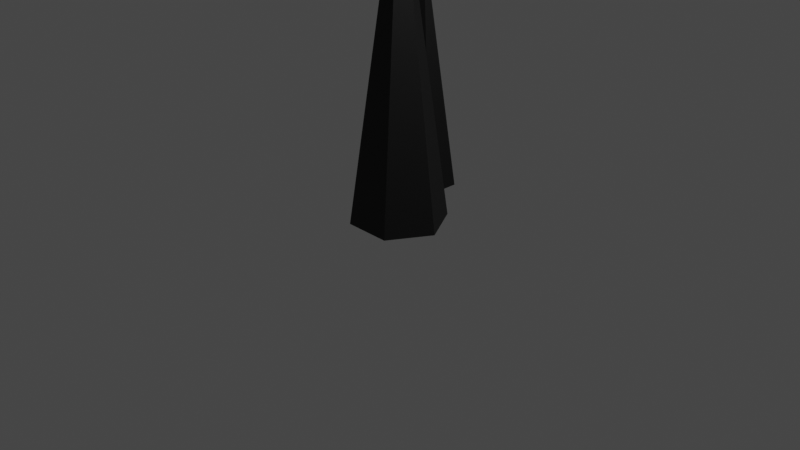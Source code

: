 # Source: enemy2.blend  (saved by Blender 2.92.15; exported with 4.5.12 LTS)
import bpy
from mathutils import Matrix  # noqa: F401  (used for matrix-valued properties, if any)

bpy.ops.wm.read_factory_settings(use_empty=True)
scene = bpy.context.scene
scene.name = 'Scene'

# ---- collections
col_collection = bpy.data.collections.new('Collection'); scene.collection.children.link(col_collection)

# ---- materials (node trees are filled in below, after node groups)
mat_mat_1 = bpy.data.materials.new('Mat.1')
mat_mat_1.use_transparent_shadow = False
mat_mat_1.diffuse_color = (0.0, 0.0, 0.0, 1.0)
mat_mat_1.roughness = 0.5528
mat_mat_002 = bpy.data.materials.new('Mat.002')
mat_mat_002.use_transparent_shadow = False
mat_mat_002.diffuse_color = (0.0, 0.0, 0.0, 1.0)
mat_mat_002.roughness = 0.5528

# ---- material node trees
mat_mat_1.use_nodes = True; mat_mat_1.node_tree.nodes.clear()
_N = mat_mat_1.node_tree.nodes; _L = mat_mat_1.node_tree.links
n0 = _N.new('ShaderNodeBsdfPrincipled'); n0.name = 'Principled BSDF'; n0.location = (10, 300)
n0.distribution = 'GGX'
n0.subsurface_method = 'BURLEY'
n0.inputs[0].default_value = (0.0, 0.0, 0.0, 1.0)
n0.inputs[2].default_value = 0.5528
n0.inputs[3].default_value = 1.45
n0.inputs[27].default_value = (0.0, 0.0, 0.0, 1.0)
n0.inputs[28].default_value = 1.0
n1 = _N.new('ShaderNodeOutputMaterial'); n1.name = 'Material Output'; n1.location = (300, 300)
n2 = _N.new('ShaderNodeNormalMap'); n2.name = 'Normal Map'; n2.location = (-300, -300)
n2.label = 'Normal/Map'
_L.new(n0.outputs[0], n1.inputs[0])
_L.new(n2.outputs[0], n0.inputs[5])
n1.is_active_output = True
mat_mat_002.use_nodes = True; mat_mat_002.node_tree.nodes.clear()
_N = mat_mat_002.node_tree.nodes; _L = mat_mat_002.node_tree.links
n0 = _N.new('ShaderNodeBsdfPrincipled'); n0.name = 'Principled BSDF'; n0.location = (10, 300)
n0.distribution = 'GGX'
n0.subsurface_method = 'BURLEY'
n0.inputs[0].default_value = (0.0, 0.0, 0.0, 1.0)
n0.inputs[2].default_value = 0.5528
n0.inputs[3].default_value = 1.45
n0.inputs[27].default_value = (0.0, 0.0, 0.0, 1.0)
n0.inputs[28].default_value = 1.0
n1 = _N.new('ShaderNodeOutputMaterial'); n1.name = 'Material Output'; n1.location = (300, 300)
n2 = _N.new('ShaderNodeNormalMap'); n2.name = 'Normal Map'; n2.location = (-300, -300)
n2.label = 'Normal/Map'
_L.new(n0.outputs[0], n1.inputs[0])
_L.new(n2.outputs[0], n0.inputs[5])
n1.is_active_output = True

# ---- world
world_world = bpy.data.worlds.new('World'); scene.world = world_world
world_world.use_nodes = True; world_world.node_tree.nodes.clear()
_N = world_world.node_tree.nodes; _L = world_world.node_tree.links
n0 = _N.new('ShaderNodeOutputWorld'); n0.name = 'World Output'; n0.location = (300, 300)
n1 = _N.new('ShaderNodeBackground'); n1.name = 'Background'; n1.location = (10, 300)
n1.inputs[0].default_value = (0.05088, 0.05088, 0.05088, 1.0)
_L.new(n1.outputs[0], n0.inputs[0])
n0.is_active_output = True
world_world.color = (0.05088, 0.05088, 0.05088)
world_world.use_sun_shadow = False
world_world.sun_shadow_jitter_overblur = 0.0

# ---- cameras
cam_camera = bpy.data.cameras.new('Camera')
cam_camera.clip_end = 100.0
cam_camera.ortho_scale = 7.314

# ---- lights
light_light = bpy.data.lights.new('Light', 'POINT')
light_light.transmission_factor = 0.0
light_light.energy = 1000.0
light_light.shadow_soft_size = 0.1
light_light.shadow_maximum_resolution = 0.006
light_light.use_absolute_resolution = True

# ---- meshes
me_cone_001 = bpy.data.meshes.new('Cone.001')
me_cone_001.from_pydata([(-2.535e-08, -0.2819, -1.0), (-0.2441, -0.1409, -1.0), (-0.2441, 0.1409, -1.0), (-7.107e-10, 0.2819, -1.0), (0.2441, 0.1409, -1.0), (0.2441, -0.1409, -1.0), (0.0, 0.0, 1.0), (-1.268e-08, -0.1409, 0.0), (-0.1221, -0.07047, 0.0), (-0.1221, 0.07047, 0.0), (-3.553e-10, 0.1409, 0.0), (0.1221, 0.07047, 0.0), (0.1221, -0.07047, 0.0), (-0.1831, -0.1057, -0.5), (-0.1831, 0.1057, -0.5), (-5.33e-10, 0.2114, -0.5), (0.1831, 0.1057, -0.5), (0.1831, -0.1057, -0.5), (-1.901e-08, -0.2114, -0.5), (-0.2136, -0.1233, -0.75), (-0.2136, 0.1233, -0.75), (-6.218e-10, 0.2466, -0.75), (0.2136, 0.1233, -0.75), (0.2136, -0.1233, -0.75), (-2.218e-08, -0.2466, -0.75), (-1.584e-08, -0.1762, -0.25), (-0.1526, -0.08808, -0.25), (-0.1526, 0.08808, -0.25), (-4.442e-10, 0.1762, -0.25), (0.1526, 0.08808, -0.25), (0.1526, -0.08808, -0.25), (-6.338e-09, -0.07047, 0.5), (-0.06103, -0.03523, 0.5), (-0.06103, 0.03523, 0.5), (-1.777e-10, 0.07047, 0.5), (0.06103, 0.03523, 0.5), (0.06103, -0.03523, 0.5), (-0.09154, -0.05285, 0.25), (-0.09154, 0.05285, 0.25), (-2.665e-10, 0.1057, 0.25), (0.09154, 0.05285, 0.25), (0.09154, -0.05285, 0.25), (-9.507e-09, -0.1057, 0.25), (-3.169e-09, -0.03523, 0.75), (-0.03051, -0.01762, 0.75), (-0.03051, 0.01762, 0.75), (-8.884e-11, 0.03523, 0.75), (0.03051, 0.01762, 0.75), (0.03051, -0.01762, 0.75)], [], [(43, 6, 44), (44, 6, 45), (45, 6, 46), (46, 6, 47), (0, 1, 2, 3, 4, 5), (47, 6, 48), (48, 6, 43), (30, 12, 7, 25), (29, 11, 12, 30), (28, 10, 11, 29), (27, 9, 10, 28), (26, 8, 9, 27), (25, 7, 8, 26), (24, 18, 13, 19), (19, 13, 14, 20), (20, 14, 15, 21), (21, 15, 16, 22), (22, 16, 17, 23), (23, 17, 18, 24), (5, 23, 24, 0), (4, 22, 23, 5), (3, 21, 22, 4), (2, 20, 21, 3), (1, 19, 20, 2), (0, 24, 19, 1), (18, 25, 26, 13), (13, 26, 27, 14), (14, 27, 28, 15), (15, 28, 29, 16), (16, 29, 30, 17), (17, 30, 25, 18), (41, 36, 31, 42), (40, 35, 36, 41), (39, 34, 35, 40), (38, 33, 34, 39), (37, 32, 33, 38), (42, 31, 32, 37), (7, 42, 37, 8), (8, 37, 38, 9), (9, 38, 39, 10), (10, 39, 40, 11), (11, 40, 41, 12), (12, 41, 42, 7), (36, 48, 43, 31), (35, 47, 48, 36), (34, 46, 47, 35), (33, 45, 46, 34), (32, 44, 45, 33), (31, 43, 44, 32)])
_uv = me_cone_001.uv_layers.new(name='UVMap')
_uv.uv.foreach_set('vector', [0.25, 0.28, 0.25, 0.25, 0.276, 0.265, 0.276, 0.265, 0.25, 0.25, 0.276, 0.235, 0.276, 0.235, 0.25, 0.25, 0.25, 0.22, 0.25, 0.22, 0.25, 0.25, 0.224, 0.235, 0.75, 0.49, 0.9578, 0.37, 0.9578, 0.13, 0.75, 0.01, 0.5422, 0.13, 0.5422, 0.37, 0.224, 0.235, 0.25, 0.25, 0.224, 0.265, 0.224, 0.265, 0.25, 0.25, 0.25, 0.28, 0.1201, 0.325, 0.1461, 0.31, 0.25, 0.37, 0.25, 0.4, 0.1201, 0.175, 0.1461, 0.19, 0.1461, 0.31, 0.1201, 0.325, 0.25, 0.1, 0.25, 0.13, 0.1461, 0.19, 0.1201, 0.175, 0.3799, 0.175, 0.3539, 0.19, 0.25, 0.13, 0.25, 0.1, 0.3799, 0.325, 0.3539, 0.31, 0.3539, 0.19, 0.3799, 0.175, 0.25, 0.4, 0.25, 0.37, 0.3539, 0.31, 0.3799, 0.325, 0.25, 0.46, 0.25, 0.43, 0.4059, 0.34, 0.4319, 0.355, 0.4319, 0.355, 0.4059, 0.34, 0.4059, 0.16, 0.4319, 0.145, 0.4319, 0.145, 0.4059, 0.16, 0.25, 0.07, 0.25, 0.04, 0.25, 0.04, 0.25, 0.07, 0.09412, 0.16, 0.06813, 0.145, 0.06813, 0.145, 0.09412, 0.16, 0.09412, 0.34, 0.06813, 0.355, 0.06813, 0.355, 0.09412, 0.34, 0.25, 0.43, 0.25, 0.46, 0.04215, 0.37, 0.06813, 0.355, 0.25, 0.46, 0.25, 0.49, 0.04215, 0.13, 0.06813, 0.145, 0.06813, 0.355, 0.04215, 0.37, 0.25, 0.01, 0.25, 0.04, 0.06813, 0.145, 0.04215, 0.13, 0.4578, 0.13, 0.4319, 0.145, 0.25, 0.04, 0.25, 0.01, 0.4578, 0.37, 0.4319, 0.355, 0.4319, 0.145, 0.4578, 0.13, 0.25, 0.49, 0.25, 0.46, 0.4319, 0.355, 0.4578, 0.37, 0.25, 0.43, 0.25, 0.4, 0.3799, 0.325, 0.4059, 0.34, 0.4059, 0.34, 0.3799, 0.325, 0.3799, 0.175, 0.4059, 0.16, 0.4059, 0.16, 0.3799, 0.175, 0.25, 0.1, 0.25, 0.07, 0.25, 0.07, 0.25, 0.1, 0.1201, 0.175, 0.09412, 0.16, 0.09412, 0.16, 0.1201, 0.175, 0.1201, 0.325, 0.09412, 0.34, 0.09412, 0.34, 0.1201, 0.325, 0.25, 0.4, 0.25, 0.43, 0.1721, 0.295, 0.198, 0.28, 0.25, 0.31, 0.25, 0.34, 0.1721, 0.205, 0.198, 0.22, 0.198, 0.28, 0.1721, 0.295, 0.25, 0.16, 0.25, 0.19, 0.198, 0.22, 0.1721, 0.205, 0.3279, 0.205, 0.302, 0.22, 0.25, 0.19, 0.25, 0.16, 0.3279, 0.295, 0.302, 0.28, 0.302, 0.22, 0.3279, 0.205, 0.25, 0.34, 0.25, 0.31, 0.302, 0.28, 0.3279, 0.295, 0.25, 0.37, 0.25, 0.34, 0.3279, 0.295, 0.3539, 0.31, 0.3539, 0.31, 0.3279, 0.295, 0.3279, 0.205, 0.3539, 0.19, 0.3539, 0.19, 0.3279, 0.205, 0.25, 0.16, 0.25, 0.13, 0.25, 0.13, 0.25, 0.16, 0.1721, 0.205, 0.1461, 0.19, 0.1461, 0.19, 0.1721, 0.205, 0.1721, 0.295, 0.1461, 0.31, 0.1461, 0.31, 0.1721, 0.295, 0.25, 0.34, 0.25, 0.37, 0.198, 0.28, 0.224, 0.265, 0.25, 0.28, 0.25, 0.31, 0.198, 0.22, 0.224, 0.235, 0.224, 0.265, 0.198, 0.28, 0.25, 0.19, 0.25, 0.22, 0.224, 0.235, 0.198, 0.22, 0.302, 0.22, 0.276, 0.235, 0.25, 0.22, 0.25, 0.19, 0.302, 0.28, 0.276, 0.265, 0.276, 0.235, 0.302, 0.22, 0.25, 0.31, 0.25, 0.28, 0.276, 0.265, 0.302, 0.28])
me_cone_001.materials.append(mat_mat_1)
me_cone_001.use_remesh_fix_poles = True
me_cone_001.use_remesh_preserve_attributes = False
me_cone_001.use_mirror_vertex_groups = False
me_cone_001.update()
me_cone_002 = bpy.data.meshes.new('Cone.002')
me_cone_002.from_pydata([(-2.535e-08, -0.2819, -1.0), (-0.2441, -0.1409, -1.0), (-0.2441, 0.1409, -1.0), (-7.107e-10, 0.2819, -1.0), (0.2441, 0.1409, -1.0), (0.2441, -0.1409, -1.0), (0.0, 0.0, 1.0), (-1.268e-08, -0.1409, 0.0), (-0.1221, -0.07047, 0.0), (-0.1221, 0.07047, 0.0), (-3.553e-10, 0.1409, 0.0), (0.1221, 0.07047, 0.0), (0.1221, -0.07047, 0.0), (-0.1831, -0.1057, -0.5), (-0.1831, 0.1057, -0.5), (-5.33e-10, 0.2114, -0.5), (0.1831, 0.1057, -0.5), (0.1831, -0.1057, -0.5), (-1.901e-08, -0.2114, -0.5), (-0.2136, -0.1233, -0.75), (-0.2136, 0.1233, -0.75), (-6.218e-10, 0.2466, -0.75), (0.2136, 0.1233, -0.75), (0.2136, -0.1233, -0.75), (-2.218e-08, -0.2466, -0.75), (-1.584e-08, -0.1762, -0.25), (-0.1526, -0.08808, -0.25), (-0.1526, 0.08808, -0.25), (-4.442e-10, 0.1762, -0.25), (0.1526, 0.08808, -0.25), (0.1526, -0.08808, -0.25), (-6.338e-09, -0.07047, 0.5), (-0.06103, -0.03523, 0.5), (-0.06103, 0.03523, 0.5), (-1.777e-10, 0.07047, 0.5), (0.06103, 0.03523, 0.5), (0.06103, -0.03523, 0.5), (-0.09154, -0.05285, 0.25), (-0.09154, 0.05285, 0.25), (-2.665e-10, 0.1057, 0.25), (0.09154, 0.05285, 0.25), (0.09154, -0.05285, 0.25), (-9.507e-09, -0.1057, 0.25), (-3.169e-09, -0.03523, 0.75), (-0.03051, -0.01762, 0.75), (-0.03051, 0.01762, 0.75), (-8.884e-11, 0.03523, 0.75), (0.03051, 0.01762, 0.75), (0.03051, -0.01762, 0.75)], [], [(43, 6, 44), (44, 6, 45), (45, 6, 46), (46, 6, 47), (0, 1, 2, 3, 4, 5), (47, 6, 48), (48, 6, 43), (30, 12, 7, 25), (29, 11, 12, 30), (28, 10, 11, 29), (27, 9, 10, 28), (26, 8, 9, 27), (25, 7, 8, 26), (24, 18, 13, 19), (19, 13, 14, 20), (20, 14, 15, 21), (21, 15, 16, 22), (22, 16, 17, 23), (23, 17, 18, 24), (5, 23, 24, 0), (4, 22, 23, 5), (3, 21, 22, 4), (2, 20, 21, 3), (1, 19, 20, 2), (0, 24, 19, 1), (18, 25, 26, 13), (13, 26, 27, 14), (14, 27, 28, 15), (15, 28, 29, 16), (16, 29, 30, 17), (17, 30, 25, 18), (41, 36, 31, 42), (40, 35, 36, 41), (39, 34, 35, 40), (38, 33, 34, 39), (37, 32, 33, 38), (42, 31, 32, 37), (7, 42, 37, 8), (8, 37, 38, 9), (9, 38, 39, 10), (10, 39, 40, 11), (11, 40, 41, 12), (12, 41, 42, 7), (36, 48, 43, 31), (35, 47, 48, 36), (34, 46, 47, 35), (33, 45, 46, 34), (32, 44, 45, 33), (31, 43, 44, 32)])
_uv = me_cone_002.uv_layers.new(name='UVMap')
_uv.uv.foreach_set('vector', [0.25, 0.28, 0.25, 0.25, 0.276, 0.265, 0.276, 0.265, 0.25, 0.25, 0.276, 0.235, 0.276, 0.235, 0.25, 0.25, 0.25, 0.22, 0.25, 0.22, 0.25, 0.25, 0.224, 0.235, 0.75, 0.49, 0.9578, 0.37, 0.9578, 0.13, 0.75, 0.01, 0.5422, 0.13, 0.5422, 0.37, 0.224, 0.235, 0.25, 0.25, 0.224, 0.265, 0.224, 0.265, 0.25, 0.25, 0.25, 0.28, 0.1201, 0.325, 0.1461, 0.31, 0.25, 0.37, 0.25, 0.4, 0.1201, 0.175, 0.1461, 0.19, 0.1461, 0.31, 0.1201, 0.325, 0.25, 0.1, 0.25, 0.13, 0.1461, 0.19, 0.1201, 0.175, 0.3799, 0.175, 0.3539, 0.19, 0.25, 0.13, 0.25, 0.1, 0.3799, 0.325, 0.3539, 0.31, 0.3539, 0.19, 0.3799, 0.175, 0.25, 0.4, 0.25, 0.37, 0.3539, 0.31, 0.3799, 0.325, 0.25, 0.46, 0.25, 0.43, 0.4059, 0.34, 0.4319, 0.355, 0.4319, 0.355, 0.4059, 0.34, 0.4059, 0.16, 0.4319, 0.145, 0.4319, 0.145, 0.4059, 0.16, 0.25, 0.07, 0.25, 0.04, 0.25, 0.04, 0.25, 0.07, 0.09412, 0.16, 0.06813, 0.145, 0.06813, 0.145, 0.09412, 0.16, 0.09412, 0.34, 0.06813, 0.355, 0.06813, 0.355, 0.09412, 0.34, 0.25, 0.43, 0.25, 0.46, 0.04215, 0.37, 0.06813, 0.355, 0.25, 0.46, 0.25, 0.49, 0.04215, 0.13, 0.06813, 0.145, 0.06813, 0.355, 0.04215, 0.37, 0.25, 0.01, 0.25, 0.04, 0.06813, 0.145, 0.04215, 0.13, 0.4578, 0.13, 0.4319, 0.145, 0.25, 0.04, 0.25, 0.01, 0.4578, 0.37, 0.4319, 0.355, 0.4319, 0.145, 0.4578, 0.13, 0.25, 0.49, 0.25, 0.46, 0.4319, 0.355, 0.4578, 0.37, 0.25, 0.43, 0.25, 0.4, 0.3799, 0.325, 0.4059, 0.34, 0.4059, 0.34, 0.3799, 0.325, 0.3799, 0.175, 0.4059, 0.16, 0.4059, 0.16, 0.3799, 0.175, 0.25, 0.1, 0.25, 0.07, 0.25, 0.07, 0.25, 0.1, 0.1201, 0.175, 0.09412, 0.16, 0.09412, 0.16, 0.1201, 0.175, 0.1201, 0.325, 0.09412, 0.34, 0.09412, 0.34, 0.1201, 0.325, 0.25, 0.4, 0.25, 0.43, 0.1721, 0.295, 0.198, 0.28, 0.25, 0.31, 0.25, 0.34, 0.1721, 0.205, 0.198, 0.22, 0.198, 0.28, 0.1721, 0.295, 0.25, 0.16, 0.25, 0.19, 0.198, 0.22, 0.1721, 0.205, 0.3279, 0.205, 0.302, 0.22, 0.25, 0.19, 0.25, 0.16, 0.3279, 0.295, 0.302, 0.28, 0.302, 0.22, 0.3279, 0.205, 0.25, 0.34, 0.25, 0.31, 0.302, 0.28, 0.3279, 0.295, 0.25, 0.37, 0.25, 0.34, 0.3279, 0.295, 0.3539, 0.31, 0.3539, 0.31, 0.3279, 0.295, 0.3279, 0.205, 0.3539, 0.19, 0.3539, 0.19, 0.3279, 0.205, 0.25, 0.16, 0.25, 0.13, 0.25, 0.13, 0.25, 0.16, 0.1721, 0.205, 0.1461, 0.19, 0.1461, 0.19, 0.1721, 0.205, 0.1721, 0.295, 0.1461, 0.31, 0.1461, 0.31, 0.1721, 0.295, 0.25, 0.34, 0.25, 0.37, 0.198, 0.28, 0.224, 0.265, 0.25, 0.28, 0.25, 0.31, 0.198, 0.22, 0.224, 0.235, 0.224, 0.265, 0.198, 0.28, 0.25, 0.19, 0.25, 0.22, 0.224, 0.235, 0.198, 0.22, 0.302, 0.22, 0.276, 0.235, 0.25, 0.22, 0.25, 0.19, 0.302, 0.28, 0.276, 0.265, 0.276, 0.235, 0.302, 0.22, 0.25, 0.31, 0.25, 0.28, 0.276, 0.265, 0.302, 0.28])
me_cone_002.materials.append(mat_mat_002)
me_cone_002.use_remesh_fix_poles = True
me_cone_002.use_remesh_preserve_attributes = False
me_cone_002.use_mirror_vertex_groups = False
me_cone_002.update()

# ---- objects
ob_light = bpy.data.objects.new('Light', light_light)
ob_camera = bpy.data.objects.new('Camera', cam_camera)
ob_cone = bpy.data.objects.new('Cone', me_cone_001)
ob_cone_001 = bpy.data.objects.new('Cone.001', me_cone_002)

# ---- transforms, parenting, visibility, modifiers, constraints
ob_light.location = (4.076, 1.005, 5.904)
ob_light.rotation_euler = (0.6503, 0.05522, 1.866)
ob_light.lock_rotations_4d = False
ob_light.empty_display_type = 'ARROWS'
ob_light.color = (0.0, 0.0, 0.0, 0.0)
ob_light.lineart.crease_threshold = 0.0
ob_camera.location = (7.359, -6.926, 4.958)
ob_camera.rotation_euler = (1.109, 0.0, 0.8149)
ob_camera.lock_rotations_4d = False
ob_camera.empty_display_type = 'ARROWS'
ob_camera.color = (0.0, 0.0, 0.0, 0.0)
ob_camera.display_type = 'WIRE'
ob_camera.lineart.crease_threshold = 0.0
ob_cone.location = (0.0, 0.0, 1.799)
ob_cone.rotation_euler = (0.0, -0.0, -0.5236)
ob_cone.scale = (1.8, 1.8, 1.8)
ob_cone.lineart.crease_threshold = 0.0
ob_cone_001.location = (-0.5247, 0.8202, 1.332)
ob_cone_001.rotation_euler = (0.0, -0.0, -1.047)
ob_cone_001.scale = (1.332, 1.332, 1.332)
ob_cone_001.lineart.crease_threshold = 0.0

# ---- collection membership
col_collection.objects.link(ob_light)
col_collection.objects.link(ob_camera)
col_collection.objects.link(ob_cone)
col_collection.objects.link(ob_cone_001)

# ---- scene / render settings (as saved in the file)
scene.camera = ob_camera
scene.frame_start = 1; scene.frame_end = 250; scene.frame_set(107)
scene.render.engine = 'BLENDER_EEVEE_NEXT'
scene.cycles.use_denoising = False
scene.cycles.samples = 128
scene.cycles.sampling_pattern = 'TABULATED_SOBOL'
scene.cycles.use_adaptive_sampling = False
scene.cycles.use_light_tree = False
scene.view_settings.view_transform = 'Filmic'
bpy.context.view_layer.update()
